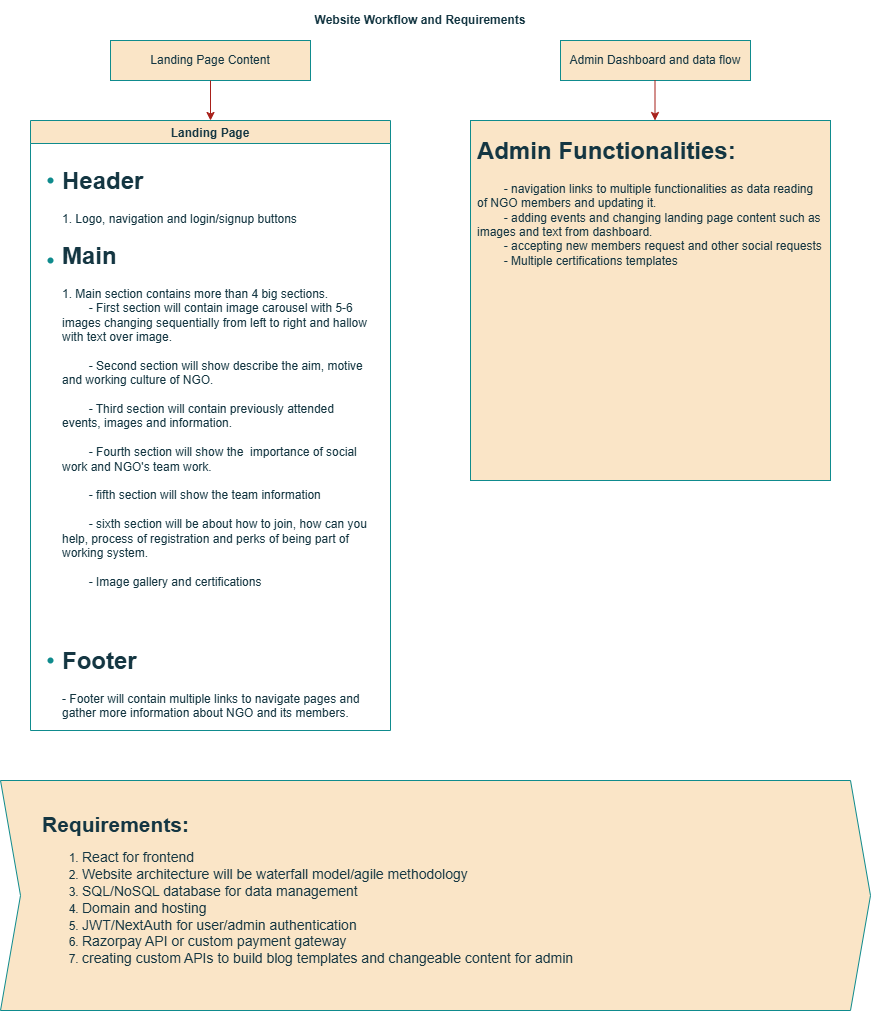

The diagram above was exported from draw.io. Its source (the exported page's mxGraphModel, read from the mxfile embedded in the PNG):
<mxGraphModel dx="1050" dy="522" grid="1" gridSize="10" guides="1" tooltips="1" connect="1" arrows="1" fold="1" page="1" pageScale="1" pageWidth="850" pageHeight="1100" math="0" shadow="0">
  <root>
    <mxCell id="0" />
    <mxCell id="1" parent="0" />
    <mxCell id="4muirTZpcHdSXceyEp9V-1" value="&lt;b&gt;Website Workflow and Requirements&lt;/b&gt;" style="text;html=1;align=center;verticalAlign=middle;whiteSpace=wrap;rounded=0;labelBackgroundColor=none;fontColor=#143642;" vertex="1" parent="1">
      <mxGeometry x="320" width="220" height="40" as="geometry" />
    </mxCell>
    <mxCell id="4muirTZpcHdSXceyEp9V-2" value="Landing Page Content" style="rounded=0;whiteSpace=wrap;html=1;labelBackgroundColor=none;fillColor=#FAE5C7;strokeColor=#0F8B8D;fontColor=#143642;" vertex="1" parent="1">
      <mxGeometry x="120" y="40" width="200" height="40" as="geometry" />
    </mxCell>
    <mxCell id="4muirTZpcHdSXceyEp9V-3" value="Admin Dashboard and data flow" style="rounded=0;whiteSpace=wrap;html=1;labelBackgroundColor=none;fillColor=#FAE5C7;strokeColor=#0F8B8D;fontColor=#143642;" vertex="1" parent="1">
      <mxGeometry x="570" y="40" width="190" height="40" as="geometry" />
    </mxCell>
    <mxCell id="4muirTZpcHdSXceyEp9V-4" value="Landing Page" style="swimlane;labelBackgroundColor=none;fillColor=#FAE5C7;strokeColor=#0F8B8D;fontColor=#143642;" vertex="1" parent="1">
      <mxGeometry x="40" y="120" width="360" height="610" as="geometry" />
    </mxCell>
    <mxCell id="4muirTZpcHdSXceyEp9V-12" value="" style="shape=waypoint;sketch=0;size=6;pointerEvents=1;points=[];fillColor=none;resizable=0;rotatable=0;perimeter=centerPerimeter;snapToPoint=1;labelBackgroundColor=none;strokeColor=#0F8B8D;fontColor=#143642;" vertex="1" parent="4muirTZpcHdSXceyEp9V-4">
      <mxGeometry x="10" y="50" width="20" height="20" as="geometry" />
    </mxCell>
    <mxCell id="4muirTZpcHdSXceyEp9V-13" value="&lt;h1 style=&quot;margin-top: 0px;&quot;&gt;Header&lt;/h1&gt;&lt;div&gt;1. Logo, navigation and login/signup buttons&lt;/div&gt;" style="text;html=1;whiteSpace=wrap;overflow=hidden;rounded=0;labelBackgroundColor=none;fontColor=#143642;" vertex="1" parent="4muirTZpcHdSXceyEp9V-4">
      <mxGeometry x="30" y="40" width="310" height="80" as="geometry" />
    </mxCell>
    <mxCell id="4muirTZpcHdSXceyEp9V-14" value="" style="shape=waypoint;sketch=0;size=6;pointerEvents=1;points=[];fillColor=none;resizable=0;rotatable=0;perimeter=centerPerimeter;snapToPoint=1;labelBackgroundColor=none;strokeColor=#0F8B8D;fontColor=#143642;" vertex="1" parent="4muirTZpcHdSXceyEp9V-4">
      <mxGeometry x="10" y="130" width="20" height="20" as="geometry" />
    </mxCell>
    <mxCell id="4muirTZpcHdSXceyEp9V-15" value="&lt;h1 style=&quot;margin-top: 0px;&quot;&gt;Main&lt;/h1&gt;&lt;div&gt;1. Main section contains more than 4 big sections.&lt;/div&gt;&lt;div&gt;&lt;span style=&quot;white-space: pre;&quot;&gt;&#09;&lt;/span&gt;- First section will contain image carousel with 5-6 images changing sequentially from left to right and hallow with text over image.&lt;br&gt;&lt;/div&gt;&lt;div&gt;&lt;br&gt;&lt;/div&gt;&lt;div&gt;&lt;span style=&quot;white-space: pre;&quot;&gt;&#09;&lt;/span&gt;- Second section will show describe the aim, motive and working culture of NGO.&lt;br&gt;&lt;/div&gt;&lt;div&gt;&lt;br&gt;&lt;/div&gt;&lt;div&gt;&lt;span style=&quot;white-space: pre;&quot;&gt;&#09;&lt;/span&gt;- Third section will contain previously attended events, images and information.&lt;br&gt;&lt;/div&gt;&lt;div&gt;&lt;br&gt;&lt;/div&gt;&lt;div&gt;&lt;span style=&quot;white-space: pre;&quot;&gt;&#09;&lt;/span&gt;- Fourth section will show the&amp;nbsp; importance of social work and NGO's team work.&lt;br&gt;&lt;/div&gt;&lt;div&gt;&lt;br&gt;&lt;/div&gt;&lt;div&gt;&lt;span style=&quot;white-space: pre;&quot;&gt;&#09;&lt;/span&gt;- fifth section will show the team information&lt;br&gt;&lt;/div&gt;&lt;div&gt;&lt;br&gt;&lt;/div&gt;&lt;div&gt;&lt;span style=&quot;white-space: pre;&quot;&gt;&#09;&lt;/span&gt;- sixth section will be about how to join, how can you help, process of registration and perks of being part of working system.&lt;br&gt;&lt;/div&gt;&lt;div&gt;&lt;br&gt;&lt;/div&gt;&lt;div&gt;&lt;span style=&quot;white-space: pre;&quot;&gt;&#09;&lt;/span&gt;- Image gallery and certifications&lt;br&gt;&lt;/div&gt;&lt;div&gt;&lt;br&gt;&lt;/div&gt;" style="text;html=1;whiteSpace=wrap;overflow=hidden;rounded=0;labelBackgroundColor=none;fontColor=#143642;" vertex="1" parent="4muirTZpcHdSXceyEp9V-4">
      <mxGeometry x="30" y="115" width="310" height="365" as="geometry" />
    </mxCell>
    <mxCell id="4muirTZpcHdSXceyEp9V-16" value="" style="shape=waypoint;sketch=0;size=6;pointerEvents=1;points=[];fillColor=none;resizable=0;rotatable=0;perimeter=centerPerimeter;snapToPoint=1;labelBackgroundColor=none;strokeColor=#0F8B8D;fontColor=#143642;" vertex="1" parent="4muirTZpcHdSXceyEp9V-4">
      <mxGeometry x="10" y="530" width="20" height="20" as="geometry" />
    </mxCell>
    <mxCell id="4muirTZpcHdSXceyEp9V-17" value="&lt;h1 style=&quot;margin-top: 0px;&quot;&gt;Footer&lt;/h1&gt;&lt;div&gt;- Footer will contain multiple links to navigate pages and gather more information about NGO and its members.&lt;/div&gt;" style="text;html=1;whiteSpace=wrap;overflow=hidden;rounded=0;labelBackgroundColor=none;fontColor=#143642;" vertex="1" parent="4muirTZpcHdSXceyEp9V-4">
      <mxGeometry x="30" y="520" width="310" height="80" as="geometry" />
    </mxCell>
    <mxCell id="4muirTZpcHdSXceyEp9V-18" value="" style="endArrow=classic;html=1;rounded=0;entryX=0.5;entryY=0;entryDx=0;entryDy=0;labelBackgroundColor=none;strokeColor=#A8201A;fontColor=default;" edge="1" parent="1" target="4muirTZpcHdSXceyEp9V-4">
      <mxGeometry width="50" height="50" relative="1" as="geometry">
        <mxPoint x="220" y="80" as="sourcePoint" />
        <mxPoint x="270" y="30" as="targetPoint" />
      </mxGeometry>
    </mxCell>
    <mxCell id="4muirTZpcHdSXceyEp9V-26" value="" style="endArrow=classic;html=1;rounded=0;entryX=0.5;entryY=0;entryDx=0;entryDy=0;labelBackgroundColor=none;strokeColor=#A8201A;fontColor=default;" edge="1" parent="1">
      <mxGeometry width="50" height="50" relative="1" as="geometry">
        <mxPoint x="664.5" y="80" as="sourcePoint" />
        <mxPoint x="664.5" y="120" as="targetPoint" />
      </mxGeometry>
    </mxCell>
    <mxCell id="4muirTZpcHdSXceyEp9V-27" value="" style="whiteSpace=wrap;html=1;aspect=fixed;labelBackgroundColor=none;fillColor=#FAE5C7;strokeColor=#0F8B8D;fontColor=#143642;" vertex="1" parent="1">
      <mxGeometry x="480" y="120" width="360" height="360" as="geometry" />
    </mxCell>
    <mxCell id="4muirTZpcHdSXceyEp9V-28" value="&lt;h1 style=&quot;margin-top: 0px;&quot;&gt;Admin Functionalities:&lt;/h1&gt;&lt;div&gt;&lt;span style=&quot;white-space: pre;&quot;&gt;&#09;&lt;/span&gt;- navigation links to multiple functionalities as data reading of NGO members and updating it.&lt;br&gt;&lt;/div&gt;&lt;div&gt;&lt;span style=&quot;white-space: pre;&quot;&gt;&#09;&lt;/span&gt;- adding events and changing landing page content such as images and text from dashboard.&lt;br&gt;&lt;/div&gt;&lt;div&gt;&lt;span style=&quot;white-space: pre;&quot;&gt;&#09;&lt;/span&gt;- accepting new members request and other social requests&lt;br&gt;&lt;/div&gt;&lt;div&gt;&lt;span style=&quot;white-space: pre;&quot;&gt;&#09;&lt;/span&gt;- Multiple certifications templates&amp;nbsp;&lt;br&gt;&lt;/div&gt;" style="text;html=1;whiteSpace=wrap;overflow=hidden;rounded=0;labelBackgroundColor=none;fontColor=#143642;" vertex="1" parent="1">
      <mxGeometry x="485" y="130" width="350" height="200" as="geometry" />
    </mxCell>
    <mxCell id="4muirTZpcHdSXceyEp9V-35" value="&lt;blockquote style=&quot;margin: 0 0 0 40px; border: none; padding: 0px;&quot;&gt;&lt;b&gt;&lt;font style=&quot;font-size: 21px;&quot;&gt;Requirements:&lt;/font&gt;&lt;/b&gt;&lt;/blockquote&gt;&lt;blockquote style=&quot;margin: 0 0 0 40px; border: none; padding: 0px;&quot;&gt;&lt;ol&gt;&lt;li&gt;&lt;font style=&quot;font-size: 14px;&quot;&gt;React for frontend&lt;/font&gt;&lt;/li&gt;&lt;li&gt;&lt;font style=&quot;font-size: 14px;&quot;&gt;Website architecture will be waterfall model/agile methodology&lt;/font&gt;&lt;/li&gt;&lt;li&gt;&lt;font style=&quot;font-size: 14px;&quot;&gt;SQL/NoSQL database for data management&lt;/font&gt;&lt;/li&gt;&lt;li&gt;&lt;span style=&quot;font-size: 14px;&quot;&gt;Domain and hosting&lt;/span&gt;&lt;/li&gt;&lt;li&gt;&lt;span style=&quot;font-size: 14px;&quot;&gt;JWT/NextAuth for user/admin authentication&lt;/span&gt;&lt;/li&gt;&lt;li&gt;&lt;span style=&quot;font-size: 14px;&quot;&gt;Razorpay API or custom payment gateway&lt;/span&gt;&lt;/li&gt;&lt;li&gt;&lt;span style=&quot;font-size: 14px;&quot;&gt;creating custom APIs to build blog templates and changeable content for admin&lt;/span&gt;&lt;/li&gt;&lt;/ol&gt;&lt;/blockquote&gt;" style="shape=step;perimeter=stepPerimeter;whiteSpace=wrap;html=1;fixedSize=1;align=left;labelBackgroundColor=none;fillColor=#FAE5C7;strokeColor=#0F8B8D;fontColor=#143642;" vertex="1" parent="1">
      <mxGeometry x="10" y="780" width="870" height="230" as="geometry" />
    </mxCell>
  </root>
</mxGraphModel>